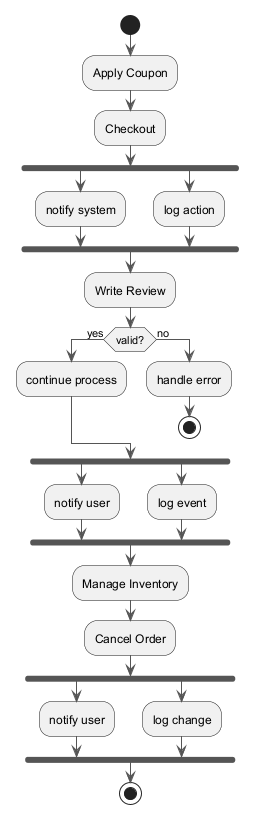

The diagram above was rendered by PlantUML. Its source (embedded in the PNG):
@startuml
skinparam backgroundColor #FFFFFF
skinparam classBackgroundColor #E8F4FA
skinparam classBorderColor #2C7DA0
skinparam ArrowColor #555555
start
:Apply Coupon;
:Checkout;
fork
:notify system;
fork again
:log action;
end fork
:Write Review;
if (valid?) then (yes)
:continue process;
else (no)
:handle error;
stop
endif
fork
:notify user;
fork again
:log event;
end fork
:Manage Inventory;
:Cancel Order;
fork
:notify user;
fork again
:log change;
end fork
stop
@enduml